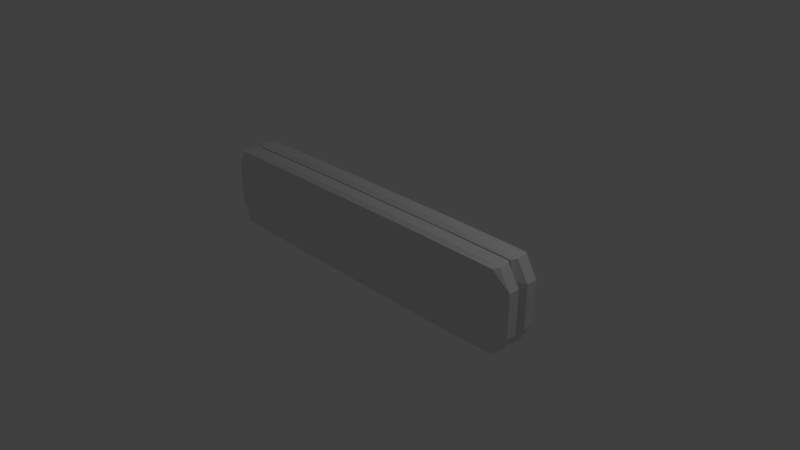 # Source: dimensionalButtons.blend  (saved by Blender 2.79.0; exported with 4.5.12 LTS)
import bpy
from mathutils import Matrix  # noqa: F401  (used for matrix-valued properties, if any)

bpy.ops.wm.read_factory_settings(use_empty=True)
scene = bpy.context.scene
scene.name = 'Scene'

# ---- collections
col_collection_1 = bpy.data.collections.new('Collection 1'); scene.collection.children.link(col_collection_1)

# ---- materials (node trees are filled in below, after node groups)
mat_material = bpy.data.materials.new('Material')
mat_material.alpha_threshold = 0.0
mat_material.use_transparent_shadow = False
mat_material.roughness = 0.5
mat_material.line_color = (0.0, 0.0, 0.0, 1.0)

# ---- material node trees

# ---- world
world_world = bpy.data.worlds.new('World'); scene.world = world_world
world_world.color = (0.05088, 0.05088, 0.05088)
world_world.use_sun_shadow = False
world_world.sun_shadow_jitter_overblur = 0.0
world_world.cycles.sampling_method = 'MANUAL'

# ---- cameras
cam_camera = bpy.data.cameras.new('Camera')
cam_camera.clip_end = 100.0
cam_camera.lens = 35.0
cam_camera.sensor_width = 32.0
cam_camera.sensor_height = 18.0
cam_camera.ortho_scale = 7.314
cam_camera.dof.focus_distance = 0.0
cam_camera.dof.aperture_fstop = 128.0

# ---- lights
light_lamp = bpy.data.lights.new('Lamp', 'POINT')
light_lamp.transmission_factor = 0.0
light_lamp.cutoff_distance = 30.0
light_lamp.energy = 100.0
light_lamp.shadow_buffer_clip_start = 1.001
light_lamp.shadow_soft_size = 0.1
light_lamp.shadow_maximum_resolution = 0.006
light_lamp.use_absolute_resolution = True

# ---- meshes
me_cube_001 = bpy.data.meshes.new('Cube.001')
me_cube_001.from_pydata([(2.292, -0.2807, -0.2445), (-2.292, -0.2807, -0.2445), (2.292, -0.2807, 0.8202), (-2.292, -0.2807, 0.8202), (2.292, -0.0122, -0.2445), (-2.292, -0.0122, -0.2445), (2.292, -0.0122, 0.8202), (-2.292, -0.0122, 0.8202), (2.344, -0.2197, -0.2566), (2.344, -0.2197, 0.8323), (-1.25, -0.2837, -0.2566), (2.344, -0.2837, 0.5782), (-2.344, -0.07322, -0.2566), (-2.344, -0.2837, 0.5782), (-1.25, -0.2837, 0.8323), (-2.344, -0.07322, 0.8323), (-2.344, -0.009152, -0.002531), (1.25, -0.009153, 0.8323), (-1.25, -0.009153, -0.2566), (2.344, -0.009154, -0.002531), (2.344, -0.07322, -0.2566), (2.344, -0.07322, 0.8323), (1.25, -0.2837, -0.2566), (2.344, -0.2837, -0.002531), (-2.344, -0.2197, -0.2566), (-2.344, -0.2837, -0.002531), (1.25, -0.2837, 0.8323), (-2.344, -0.2197, 0.8323), (-2.344, -0.009152, 0.5782), (-1.25, -0.009153, 0.8323), (1.25, -0.009153, -0.2566), (2.344, -0.009154, 0.5782), (-2.5, -0.07322, 0.5782), (-2.5, -0.2197, 0.5782), (-2.5, -0.2197, -0.002531), (-1.25, -0.07322, 0.8686), (1.25, -0.07322, 0.8686), (1.25, -0.2197, 0.8686), (2.5, -0.07322, 0.5782), (2.5, -0.07322, -0.002531), (2.5, -0.2197, -0.002531), (1.25, -0.2197, -0.2929), (1.25, -0.07322, -0.2929), (-1.25, -0.07322, -0.2929), (-1.25, -0.2197, -0.2929), (2.5, -0.2197, 0.5782), (-1.25, -0.2197, 0.8686), (-2.5, -0.07322, -0.002531)], [], [(47, 16, 5, 12), (46, 27, 3, 14), (45, 9, 2, 11), (44, 10, 1, 24), (38, 45, 40, 39), (37, 9, 21, 36, 35, 15, 27, 46), (42, 43, 18, 30), (34, 47, 12, 24), (39, 40, 8, 20), (15, 7, 28, 32), (21, 9, 45, 38), (3, 27, 33, 13), (25, 34, 24, 1), (27, 15, 32, 33), (19, 4, 30, 18, 5, 16, 28, 7, 29, 17, 6, 31), (33, 34, 25, 13), (29, 7, 15, 35), (6, 17, 36, 21), (9, 37, 26, 2), (28, 16, 47, 32), (43, 42, 20, 8, 41, 44, 24, 12), (22, 0, 23, 11, 2, 26, 14, 3, 13, 25, 1, 10), (22, 10, 44, 41), (31, 6, 21, 38), (4, 19, 39, 20), (8, 40, 23, 0), (19, 31, 38, 39), (8, 0, 22, 41), (4, 20, 42, 30), (18, 43, 12, 5), (40, 45, 11, 23), (17, 29, 35, 36), (37, 46, 14, 26), (33, 32, 47, 34)])
me_cube_001.materials.append(mat_material)
me_cube_001.use_remesh_preserve_volume = False
me_cube_001.use_remesh_preserve_attributes = False
me_cube_001.use_mirror_vertex_groups = False
me_cube_001.update()
me_cube = bpy.data.meshes.new('Cube')
me_cube.from_pydata([(2.292, 0.2807, -0.2445), (-2.292, 0.2807, -0.2445), (2.292, 0.2807, 0.8202), (-2.292, 0.2807, 0.8202), (2.292, 0.0122, -0.2445), (-2.292, 0.0122, -0.2445), (2.292, 0.0122, 0.8202), (-2.292, 0.0122, 0.8202), (-2.344, 0.2197, -0.2566), (-2.344, 0.2197, 0.8323), (2.344, 0.07322, -0.2566), (-1.25, 0.2837, -0.2566), (2.344, 0.2837, 0.5782), (-2.344, 0.2837, 0.5782), (2.344, 0.07322, 0.8323), (-1.25, 0.2837, 0.8323), (-2.344, 0.009153, -0.002531), (2.344, 0.009152, -0.002531), (1.25, 0.009152, 0.8323), (-1.25, 0.009153, -0.2566), (-2.344, 0.07322, -0.2566), (-2.344, 0.07322, 0.8323), (2.344, 0.2197, -0.2566), (1.25, 0.2837, -0.2566), (2.344, 0.2837, -0.002531), (-2.344, 0.2837, -0.002531), (2.344, 0.2197, 0.8323), (1.25, 0.2837, 0.8323), (-2.344, 0.009153, 0.5782), (2.344, 0.009152, 0.5782), (-1.25, 0.009153, 0.8323), (1.25, 0.009153, -0.2566), (2.5, 0.07322, 0.5782), (2.5, 0.2197, 0.5782), (2.5, 0.2197, -0.002531), (-1.25, 0.07322, 0.8686), (-1.25, 0.2197, 0.8686), (1.25, 0.2197, 0.8686), (-2.5, 0.07322, 0.5782), (-2.5, 0.07322, -0.002531), (-2.5, 0.2197, -0.002531), (1.25, 0.07322, -0.2929), (1.25, 0.2197, -0.2929), (-1.25, 0.2197, -0.2929), (-1.25, 0.07322, -0.2929), (-2.5, 0.2197, 0.5782), (1.25, 0.07322, 0.8686), (2.5, 0.07322, -0.002531)], [], [(47, 17, 4, 10), (46, 18, 6, 14), (45, 9, 3, 13), (44, 19, 5, 20), (38, 45, 40, 39), (33, 34, 24, 12), (21, 9, 45, 38), (34, 33, 32, 47), (44, 20, 8, 43, 42, 22, 10, 41), (14, 6, 29, 32), (26, 14, 32, 33), (2, 26, 33, 12), (24, 34, 22, 0), (46, 14, 26, 37, 36, 9, 21, 35), (21, 7, 30, 35), (3, 9, 36, 15), (27, 37, 26, 2), (28, 7, 21, 38), (5, 16, 39, 20), (8, 40, 25, 1), (39, 40, 8, 20), (30, 18, 46, 35), (23, 11, 1, 25, 13, 3, 15, 27, 2, 12, 24, 0), (29, 6, 18, 30, 7, 28, 16, 5, 19, 31, 4, 17), (16, 28, 38, 39), (10, 4, 31, 41), (29, 17, 47, 32), (0, 22, 42, 23), (11, 43, 8, 1), (42, 43, 11, 23), (40, 45, 13, 25), (31, 19, 44, 41), (36, 37, 27, 15), (34, 47, 10, 22)])
me_cube.materials.append(mat_material)
me_cube.use_remesh_preserve_volume = False
me_cube.use_remesh_preserve_attributes = False
me_cube.use_mirror_vertex_groups = False
me_cube.update()

# ---- objects
ob_buttonone = bpy.data.objects.new('ButtonOne', me_cube_001)
ob_buttontwo = bpy.data.objects.new('ButtonTwo', me_cube)
ob_lamp = bpy.data.objects.new('Lamp', light_lamp)
ob_camera = bpy.data.objects.new('Camera', cam_camera)

# ---- transforms, parenting, visibility, modifiers, constraints
ob_buttonone.location = (0.0, 0.0, 0.0)
ob_buttonone.lock_rotations_4d = False
ob_buttonone.empty_display_type = 'ARROWS'
ob_buttonone.lineart.crease_threshold = 0.0
ob_buttontwo.location = (0.0, 0.0, 0.0)
ob_buttontwo.lock_rotations_4d = False
ob_buttontwo.empty_display_type = 'ARROWS'
ob_buttontwo.lineart.crease_threshold = 0.0
ob_lamp.location = (4.076, 1.005, 5.904)
ob_lamp.rotation_euler = (0.6503, 0.05522, 1.866)
ob_lamp.lock_rotations_4d = False
ob_lamp.empty_display_type = 'ARROWS'
ob_lamp.color = (0.0, 0.0, 0.0, 0.0)
ob_lamp.lineart.crease_threshold = 0.0
ob_camera.location = (7.481, -6.508, 5.344)
ob_camera.rotation_euler = (1.109, 0.0, 0.8149)
ob_camera.lock_rotations_4d = False
ob_camera.empty_display_type = 'ARROWS'
ob_camera.color = (0.0, 0.0, 0.0, 0.0)
ob_camera.display_type = 'WIRE'
ob_camera.lineart.crease_threshold = 0.0

# ---- collection membership
col_collection_1.objects.link(ob_buttonone)
col_collection_1.objects.link(ob_buttontwo)
col_collection_1.objects.link(ob_lamp)
col_collection_1.objects.link(ob_camera)

# ---- scene / render settings (as saved in the file)
scene.camera = ob_camera
scene.frame_start = 1; scene.frame_end = 250; scene.frame_set(240)
scene.render.engine = 'BLENDER_EEVEE_NEXT'
scene.render.resolution_percentage = 50
scene.render.dither_intensity = 0.0
scene.cycles.use_denoising = False
scene.cycles.samples = 128
scene.cycles.sampling_pattern = 'TABULATED_SOBOL'
scene.cycles.use_adaptive_sampling = False
scene.cycles.use_light_tree = False
scene.cycles.blur_glossy = 0.0
scene.cycles.sample_clamp_indirect = 0.0
scene.view_settings.view_transform = 'Standard'
bpy.context.view_layer.update()
